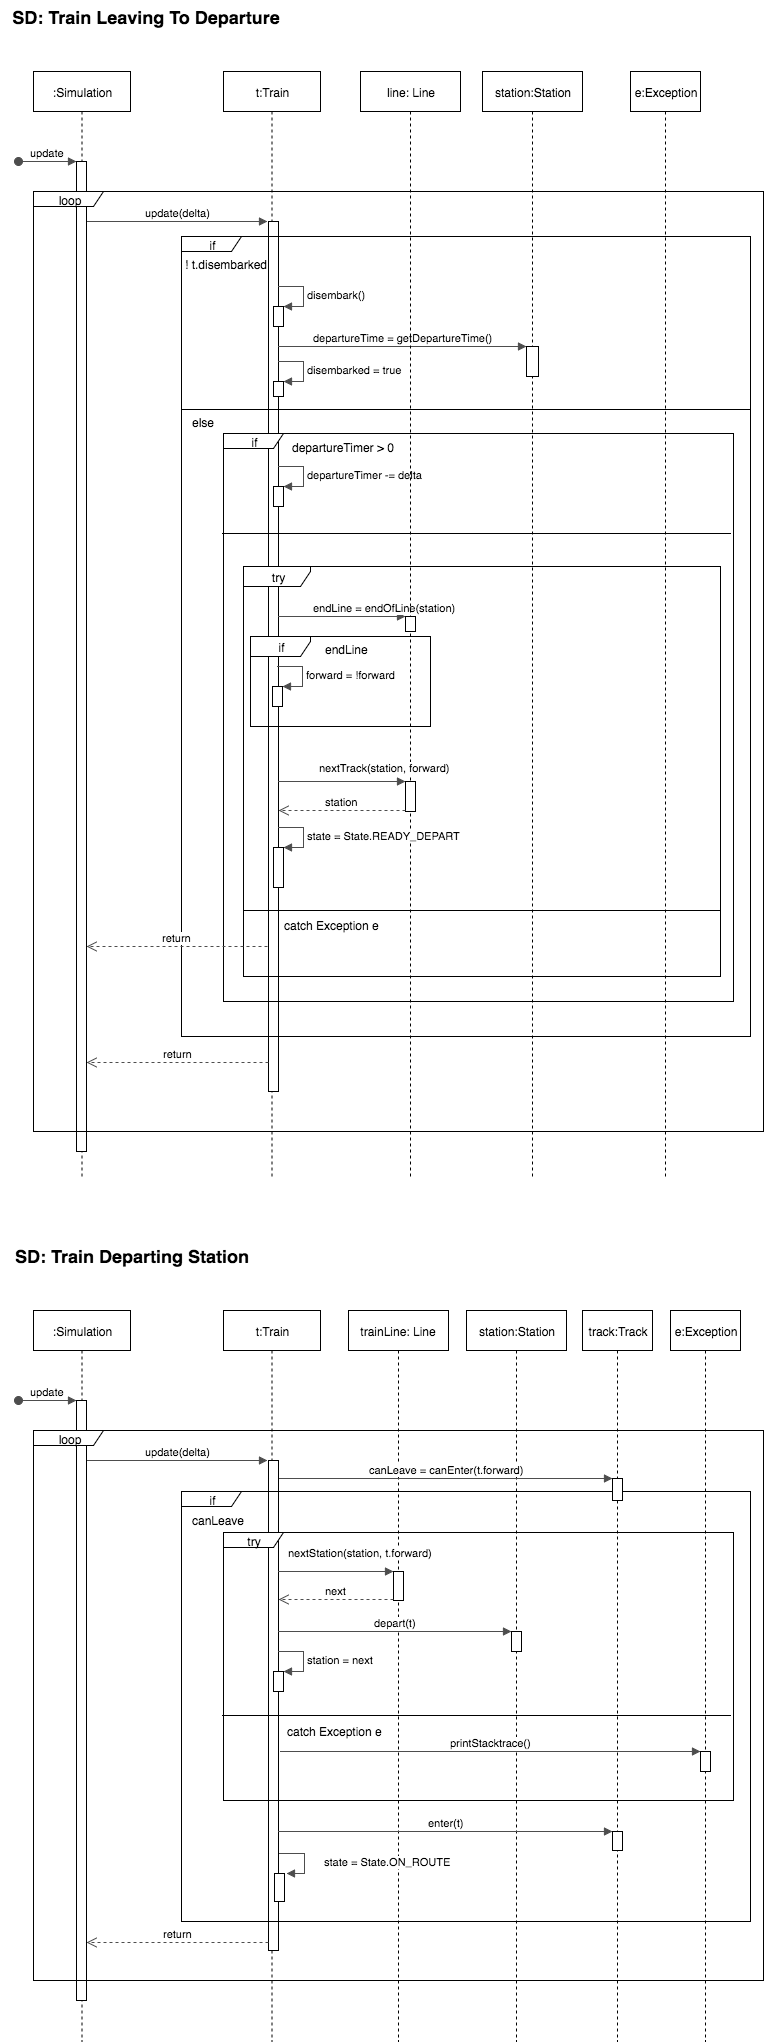

The diagram above was exported from draw.io. Its source (the exported page's mxGraphModel, read from the mxfile embedded in the PNG):
<mxGraphModel dx="1194" dy="510" grid="1" gridSize="10" guides="1" tooltips="1" connect="1" arrows="1" fold="1" page="1" pageScale="1" pageWidth="826" pageHeight="1169" background="#ffffff" math="0" shadow="0">
  <root>
    <mxCell id="0" />
    <mxCell id="1" parent="0" />
    <mxCell id="2" value=":Simulation" style="shape=umlLifeline;perimeter=lifelinePerimeter;whiteSpace=wrap;html=1;container=1;collapsible=0;recursiveResize=0;outlineConnect=0;align=center;" parent="1" vertex="1">
      <mxGeometry x="53" y="110" width="97" height="1105" as="geometry" />
    </mxCell>
    <mxCell id="3" value="" style="html=1;points=[];perimeter=orthogonalPerimeter;align=center;" parent="2" vertex="1">
      <mxGeometry x="43" y="90" width="10" height="990" as="geometry" />
    </mxCell>
    <mxCell id="4" value="update" style="html=1;verticalAlign=bottom;startArrow=oval;endArrow=block;startSize=8;strokeColor=#4D4D4D;" parent="2" target="3" edge="1">
      <mxGeometry relative="1" as="geometry">
        <mxPoint x="-15" y="90" as="sourcePoint" />
      </mxGeometry>
    </mxCell>
    <mxCell id="5" value="loop" style="shape=umlFrame;whiteSpace=wrap;html=1;align=center;width=70;height=15;" parent="2" vertex="1">
      <mxGeometry y="120" width="730" height="940" as="geometry" />
    </mxCell>
    <mxCell id="6" value="t:Train" style="shape=umlLifeline;perimeter=lifelinePerimeter;whiteSpace=wrap;html=1;container=1;collapsible=0;recursiveResize=0;outlineConnect=0;align=center;" parent="1" vertex="1">
      <mxGeometry x="243" y="110" width="97" height="1105" as="geometry" />
    </mxCell>
    <mxCell id="7" value="" style="html=1;points=[];perimeter=orthogonalPerimeter;align=center;" parent="6" vertex="1">
      <mxGeometry x="45" y="150" width="10" height="870" as="geometry" />
    </mxCell>
    <mxCell id="45" value="if" style="shape=umlFrame;whiteSpace=wrap;html=1;align=center;width=60;height=15;" parent="6" vertex="1">
      <mxGeometry y="362" width="510" height="568" as="geometry" />
    </mxCell>
    <mxCell id="13" value="station:Station" style="shape=umlLifeline;perimeter=lifelinePerimeter;whiteSpace=wrap;html=1;container=1;collapsible=0;recursiveResize=0;outlineConnect=0;align=center;" parent="1" vertex="1">
      <mxGeometry x="502" y="110" width="100" height="1105" as="geometry" />
    </mxCell>
    <mxCell id="17" value="update(delta)" style="html=1;verticalAlign=bottom;endArrow=block;entryX=0;entryY=0;strokeColor=#4D4D4D;" parent="1" edge="1">
      <mxGeometry x="107" y="260" as="geometry">
        <mxPoint x="107" y="260" as="sourcePoint" />
        <mxPoint x="287" y="260" as="targetPoint" />
      </mxGeometry>
    </mxCell>
    <mxCell id="18" value="return" style="html=1;verticalAlign=bottom;endArrow=open;dashed=1;endSize=8;strokeColor=#4D4D4D;exitX=0;exitY=0.704;exitPerimeter=0;" parent="1" edge="1">
      <mxGeometry x="107" y="774" as="geometry">
        <mxPoint x="106" y="1101" as="targetPoint" />
        <mxPoint x="288" y="1101" as="sourcePoint" />
      </mxGeometry>
    </mxCell>
    <mxCell id="25" value="e:Exception" style="shape=umlLifeline;perimeter=lifelinePerimeter;whiteSpace=wrap;html=1;container=1;collapsible=0;recursiveResize=0;outlineConnect=0;align=center;" parent="1" vertex="1">
      <mxGeometry x="650" y="110" width="70" height="1105" as="geometry" />
    </mxCell>
    <mxCell id="29" value="&lt;div style=&quot;text-align: left&quot;&gt;&lt;b&gt;&lt;font style=&quot;font-size: 18px&quot;&gt;SD: Train Leaving To Departure&lt;/font&gt;&lt;/b&gt;&lt;/div&gt;" style="text;html=1;strokeColor=none;fillColor=none;align=center;verticalAlign=middle;whiteSpace=wrap;overflow=hidden;" parent="1" vertex="1">
      <mxGeometry x="21" y="40" width="289" height="30" as="geometry" />
    </mxCell>
    <mxCell id="8" value="if" style="shape=umlFrame;whiteSpace=wrap;html=1;align=center;width=60;height=15;" parent="1" vertex="1">
      <mxGeometry x="201" y="275" width="569" height="800" as="geometry" />
    </mxCell>
    <mxCell id="30" value="! t.disembarked" style="text;html=1;resizable=0;points=[];autosize=1;align=left;verticalAlign=top;spacingTop=-4;" parent="1" vertex="1">
      <mxGeometry x="203" y="294" width="100" height="20" as="geometry" />
    </mxCell>
    <mxCell id="31" value="" style="line;html=1;strokeWidth=1;fillColor=none;align=left;verticalAlign=middle;spacingTop=-1;spacingLeft=3;spacingRight=3;rotatable=0;labelPosition=right;points=[];portConstraint=eastwest;" parent="1" vertex="1">
      <mxGeometry x="202" y="444" width="567" height="8" as="geometry" />
    </mxCell>
    <mxCell id="34" value="" style="html=1;points=[];perimeter=orthogonalPerimeter;align=center;" parent="1" vertex="1">
      <mxGeometry x="293" y="345" width="10" height="20" as="geometry" />
    </mxCell>
    <mxCell id="35" value="disembark()" style="edgeStyle=orthogonalEdgeStyle;html=1;align=left;spacingLeft=2;endArrow=block;rounded=0;entryX=1;entryY=0;strokeColor=#4D4D4D;" parent="1" target="34" edge="1">
      <mxGeometry relative="1" as="geometry">
        <mxPoint x="298" y="325" as="sourcePoint" />
        <Array as="points">
          <mxPoint x="323" y="325" />
        </Array>
      </mxGeometry>
    </mxCell>
    <mxCell id="39" value="" style="html=1;points=[];perimeter=orthogonalPerimeter;align=center;" parent="1" vertex="1">
      <mxGeometry x="546" y="385" width="12" height="30" as="geometry" />
    </mxCell>
    <mxCell id="40" value="departureTime = getDepartureTime()" style="html=1;verticalAlign=bottom;endArrow=block;entryX=0;entryY=0;strokeColor=#4D4D4D;" parent="1" source="7" target="39" edge="1">
      <mxGeometry relative="1" as="geometry">
        <mxPoint x="458" y="385" as="sourcePoint" />
      </mxGeometry>
    </mxCell>
    <mxCell id="42" value="" style="html=1;points=[];perimeter=orthogonalPerimeter;align=center;" parent="1" vertex="1">
      <mxGeometry x="293" y="420" width="10" height="15" as="geometry" />
    </mxCell>
    <mxCell id="43" value="disembarked = true" style="edgeStyle=orthogonalEdgeStyle;html=1;align=left;spacingLeft=2;endArrow=block;rounded=0;entryX=1;entryY=0;strokeColor=#4D4D4D;" parent="1" target="42" edge="1">
      <mxGeometry relative="1" as="geometry">
        <mxPoint x="298" y="400" as="sourcePoint" />
        <Array as="points">
          <mxPoint x="323" y="400" />
        </Array>
      </mxGeometry>
    </mxCell>
    <mxCell id="44" value="else" style="text;html=1;resizable=0;points=[];autosize=1;align=left;verticalAlign=top;spacingTop=-4;" parent="1" vertex="1">
      <mxGeometry x="210" y="452" width="40" height="20" as="geometry" />
    </mxCell>
    <mxCell id="46" value="departureTimer &amp;gt; 0" style="text;html=1;resizable=0;points=[];autosize=1;align=left;verticalAlign=top;spacingTop=-4;" parent="1" vertex="1">
      <mxGeometry x="310" y="477" width="120" height="20" as="geometry" />
    </mxCell>
    <mxCell id="47" value="" style="line;html=1;strokeWidth=1;fillColor=none;align=left;verticalAlign=middle;spacingTop=-1;spacingLeft=3;spacingRight=3;rotatable=0;labelPosition=right;points=[];portConstraint=eastwest;" parent="1" vertex="1">
      <mxGeometry x="242" y="568" width="508" height="8" as="geometry" />
    </mxCell>
    <mxCell id="48" value="" style="html=1;points=[];perimeter=orthogonalPerimeter;align=center;" parent="1" vertex="1">
      <mxGeometry x="293" y="525" width="10" height="20" as="geometry" />
    </mxCell>
    <mxCell id="49" value="departureTimer -= delta" style="edgeStyle=orthogonalEdgeStyle;html=1;align=left;spacingLeft=2;endArrow=block;rounded=0;entryX=1;entryY=0;strokeColor=#4D4D4D;" parent="1" target="48" edge="1">
      <mxGeometry relative="1" as="geometry">
        <mxPoint x="298" y="505" as="sourcePoint" />
        <Array as="points">
          <mxPoint x="323" y="505" />
        </Array>
      </mxGeometry>
    </mxCell>
    <mxCell id="51" value="try" style="shape=umlFrame;whiteSpace=wrap;html=1;align=center;width=67;height=20;" parent="1" vertex="1">
      <mxGeometry x="263" y="605" width="477" height="410" as="geometry" />
    </mxCell>
    <mxCell id="53" value="endLine = endOfLine(station)" style="html=1;verticalAlign=bottom;endArrow=block;entryX=0;entryY=0;strokeColor=#4D4D4D;" parent="1" source="7" target="52" edge="1">
      <mxGeometry x="0.6727" relative="1" as="geometry">
        <mxPoint x="459" y="655" as="sourcePoint" />
        <mxPoint as="offset" />
      </mxGeometry>
    </mxCell>
    <mxCell id="55" value="line: Line" style="shape=umlLifeline;perimeter=lifelinePerimeter;whiteSpace=wrap;html=1;container=1;collapsible=0;recursiveResize=0;outlineConnect=0;align=center;" parent="1" vertex="1">
      <mxGeometry x="380" y="110" width="100" height="1105" as="geometry" />
    </mxCell>
    <mxCell id="52" value="" style="html=1;points=[];perimeter=orthogonalPerimeter;align=center;" parent="55" vertex="1">
      <mxGeometry x="45" y="545" width="10" height="15" as="geometry" />
    </mxCell>
    <mxCell id="60" value="" style="html=1;points=[];perimeter=orthogonalPerimeter;align=center;" parent="55" vertex="1">
      <mxGeometry x="45" y="710" width="10" height="30" as="geometry" />
    </mxCell>
    <mxCell id="56" value="if" style="shape=umlFrame;whiteSpace=wrap;html=1;align=center;width=60;height=20;" parent="1" vertex="1">
      <mxGeometry x="270" y="675" width="180" height="90" as="geometry" />
    </mxCell>
    <mxCell id="57" value="endLine" style="text;html=1;resizable=0;points=[];autosize=1;align=left;verticalAlign=top;spacingTop=-4;" parent="1" vertex="1">
      <mxGeometry x="343" y="679" width="60" height="20" as="geometry" />
    </mxCell>
    <mxCell id="58" value="" style="html=1;points=[];perimeter=orthogonalPerimeter;align=center;" parent="1" vertex="1">
      <mxGeometry x="292" y="725" width="10" height="20" as="geometry" />
    </mxCell>
    <mxCell id="59" value="forward = !forward" style="edgeStyle=orthogonalEdgeStyle;html=1;align=left;spacingLeft=2;endArrow=block;rounded=0;entryX=1;entryY=0;strokeColor=#4D4D4D;" parent="1" target="58" edge="1">
      <mxGeometry relative="1" as="geometry">
        <mxPoint x="297" y="705" as="sourcePoint" />
        <Array as="points">
          <mxPoint x="322" y="705" />
        </Array>
      </mxGeometry>
    </mxCell>
    <mxCell id="61" value="nextTrack(station, forward)" style="html=1;verticalAlign=bottom;endArrow=block;entryX=0;entryY=0;strokeColor=#4D4D4D;" parent="1" source="7" target="60" edge="1">
      <mxGeometry x="0.6727" y="5" relative="1" as="geometry">
        <mxPoint x="298" y="838" as="sourcePoint" />
        <mxPoint as="offset" />
      </mxGeometry>
    </mxCell>
    <mxCell id="62" value="station" style="html=1;verticalAlign=bottom;endArrow=open;dashed=1;endSize=8;exitX=0;exitY=0.95;strokeColor=#4D4D4D;" parent="1" source="60" target="7" edge="1">
      <mxGeometry relative="1" as="geometry">
        <mxPoint x="338" y="896" as="targetPoint" />
      </mxGeometry>
    </mxCell>
    <mxCell id="63" value="" style="html=1;points=[];perimeter=orthogonalPerimeter;align=center;" parent="1" vertex="1">
      <mxGeometry x="293" y="886" width="10" height="40" as="geometry" />
    </mxCell>
    <mxCell id="64" value="state = State.READY_DEPART" style="edgeStyle=orthogonalEdgeStyle;html=1;align=left;spacingLeft=2;endArrow=block;rounded=0;entryX=1;entryY=0;strokeColor=#4D4D4D;" parent="1" target="63" edge="1">
      <mxGeometry relative="1" as="geometry">
        <mxPoint x="298" y="866" as="sourcePoint" />
        <Array as="points">
          <mxPoint x="323" y="866" />
        </Array>
      </mxGeometry>
    </mxCell>
    <mxCell id="65" value="" style="line;html=1;strokeWidth=1;fillColor=none;align=left;verticalAlign=middle;spacingTop=-1;spacingLeft=3;spacingRight=3;rotatable=0;labelPosition=right;points=[];portConstraint=eastwest;" parent="1" vertex="1">
      <mxGeometry x="263" y="945" width="477" height="8" as="geometry" />
    </mxCell>
    <mxCell id="66" value="catch Exception e" style="text;html=1;resizable=0;points=[];autosize=1;align=left;verticalAlign=top;spacingTop=-4;" parent="1" vertex="1">
      <mxGeometry x="302" y="955" width="110" height="20" as="geometry" />
    </mxCell>
    <mxCell id="67" value="return" style="html=1;verticalAlign=bottom;endArrow=open;dashed=1;endSize=8;strokeColor=#4D4D4D;exitX=-0.1;exitY=0.614;exitPerimeter=0;" parent="1" edge="1">
      <mxGeometry x="107" y="955" as="geometry">
        <mxPoint x="106" y="985" as="targetPoint" />
        <mxPoint x="287" y="985" as="sourcePoint" />
      </mxGeometry>
    </mxCell>
    <mxCell id="69" value=":Simulation" style="shape=umlLifeline;perimeter=lifelinePerimeter;whiteSpace=wrap;html=1;container=1;collapsible=0;recursiveResize=0;outlineConnect=0;align=center;" parent="1" vertex="1">
      <mxGeometry x="53" y="1349" width="97" height="731" as="geometry" />
    </mxCell>
    <mxCell id="70" value="" style="html=1;points=[];perimeter=orthogonalPerimeter;align=center;" parent="69" vertex="1">
      <mxGeometry x="43" y="90" width="10" height="600" as="geometry" />
    </mxCell>
    <mxCell id="71" value="update" style="html=1;verticalAlign=bottom;startArrow=oval;endArrow=block;startSize=8;strokeColor=#4D4D4D;" parent="69" target="70" edge="1">
      <mxGeometry relative="1" as="geometry">
        <mxPoint x="-15" y="90" as="sourcePoint" />
      </mxGeometry>
    </mxCell>
    <mxCell id="72" value="loop" style="shape=umlFrame;whiteSpace=wrap;html=1;align=center;width=70;height=15;" parent="69" vertex="1">
      <mxGeometry y="120" width="730" height="550" as="geometry" />
    </mxCell>
    <mxCell id="73" value="t:Train" style="shape=umlLifeline;perimeter=lifelinePerimeter;whiteSpace=wrap;html=1;container=1;collapsible=0;recursiveResize=0;outlineConnect=0;align=center;" parent="1" vertex="1">
      <mxGeometry x="243" y="1349" width="97" height="731" as="geometry" />
    </mxCell>
    <mxCell id="74" value="" style="html=1;points=[];perimeter=orthogonalPerimeter;align=center;" parent="73" vertex="1">
      <mxGeometry x="45" y="150" width="10" height="490" as="geometry" />
    </mxCell>
    <mxCell id="75" value="try" style="shape=umlFrame;whiteSpace=wrap;html=1;align=center;width=60;height=15;" parent="73" vertex="1">
      <mxGeometry y="222" width="510" height="268" as="geometry" />
    </mxCell>
    <mxCell id="76" value="station:Station" style="shape=umlLifeline;perimeter=lifelinePerimeter;whiteSpace=wrap;html=1;container=1;collapsible=0;recursiveResize=0;outlineConnect=0;align=center;" parent="1" vertex="1">
      <mxGeometry x="486" y="1349" width="100" height="731" as="geometry" />
    </mxCell>
    <mxCell id="77" value="update(delta)" style="html=1;verticalAlign=bottom;endArrow=block;entryX=0;entryY=0;strokeColor=#4D4D4D;" parent="1" edge="1">
      <mxGeometry x="107" y="1499" as="geometry">
        <mxPoint x="107" y="1499" as="sourcePoint" />
        <mxPoint x="287" y="1499" as="targetPoint" />
      </mxGeometry>
    </mxCell>
    <mxCell id="78" value="return" style="html=1;verticalAlign=bottom;endArrow=open;dashed=1;endSize=8;strokeColor=#4D4D4D;exitX=0;exitY=0.976;exitPerimeter=0;" parent="1" edge="1">
      <mxGeometry x="107" y="2017" as="geometry">
        <mxPoint x="106" y="1981" as="targetPoint" />
        <mxPoint x="288" y="1981" as="sourcePoint" />
      </mxGeometry>
    </mxCell>
    <mxCell id="79" value="e:Exception" style="shape=umlLifeline;perimeter=lifelinePerimeter;whiteSpace=wrap;html=1;container=1;collapsible=0;recursiveResize=0;outlineConnect=0;align=center;" parent="1" vertex="1">
      <mxGeometry x="690" y="1349" width="70" height="731" as="geometry" />
    </mxCell>
    <mxCell id="80" value="&lt;div style=&quot;text-align: left&quot;&gt;&lt;b&gt;&lt;font style=&quot;font-size: 18px&quot;&gt;SD: Train Departing Station&lt;/font&gt;&lt;/b&gt;&lt;/div&gt;" style="text;html=1;strokeColor=none;fillColor=none;align=center;verticalAlign=middle;whiteSpace=wrap;overflow=hidden;" parent="1" vertex="1">
      <mxGeometry x="21" y="1279" width="259" height="30" as="geometry" />
    </mxCell>
    <mxCell id="81" value="if" style="shape=umlFrame;whiteSpace=wrap;html=1;align=center;width=60;height=15;" parent="1" vertex="1">
      <mxGeometry x="201" y="1530" width="569" height="430" as="geometry" />
    </mxCell>
    <mxCell id="92" value="" style="line;html=1;strokeWidth=1;fillColor=none;align=left;verticalAlign=middle;spacingTop=-1;spacingLeft=3;spacingRight=3;rotatable=0;labelPosition=right;points=[];portConstraint=eastwest;" parent="1" vertex="1">
      <mxGeometry x="242" y="1750" width="508" height="8" as="geometry" />
    </mxCell>
    <mxCell id="97" value="trainLine: Line" style="shape=umlLifeline;perimeter=lifelinePerimeter;whiteSpace=wrap;html=1;container=1;collapsible=0;recursiveResize=0;outlineConnect=0;align=center;" parent="1" vertex="1">
      <mxGeometry x="368" y="1349" width="100" height="731" as="geometry" />
    </mxCell>
    <mxCell id="118" value="" style="html=1;points=[];perimeter=orthogonalPerimeter;align=center;" parent="97" vertex="1">
      <mxGeometry x="45" y="261" width="10" height="29" as="geometry" />
    </mxCell>
    <mxCell id="113" value="track:Track" style="shape=umlLifeline;perimeter=lifelinePerimeter;whiteSpace=wrap;html=1;container=1;collapsible=0;recursiveResize=0;outlineConnect=0;align=center;" parent="1" vertex="1">
      <mxGeometry x="602" y="1349" width="70" height="731" as="geometry" />
    </mxCell>
    <mxCell id="114" value="" style="html=1;points=[];perimeter=orthogonalPerimeter;align=center;" parent="113" vertex="1">
      <mxGeometry x="30" y="168" width="10" height="22" as="geometry" />
    </mxCell>
    <mxCell id="130" value="" style="html=1;points=[];perimeter=orthogonalPerimeter;align=center;" parent="113" vertex="1">
      <mxGeometry x="30" y="521" width="10" height="19" as="geometry" />
    </mxCell>
    <mxCell id="115" value="canLeave = canEnter(t.forward)" style="html=1;verticalAlign=bottom;endArrow=block;entryX=0;entryY=0;strokeColor=#4D4D4D;" parent="1" target="114" edge="1">
      <mxGeometry relative="1" as="geometry">
        <mxPoint x="299" y="1517" as="sourcePoint" />
      </mxGeometry>
    </mxCell>
    <mxCell id="117" value="canLeave" style="text;html=1;resizable=0;points=[];autosize=1;align=left;verticalAlign=top;spacingTop=-4;" parent="1" vertex="1">
      <mxGeometry x="210" y="1550" width="70" height="20" as="geometry" />
    </mxCell>
    <mxCell id="119" value="nextStation(station, t.forward)" style="html=1;verticalAlign=bottom;endArrow=block;entryX=0;entryY=0;strokeColor=#4D4D4D;" parent="1" source="74" target="118" edge="1">
      <mxGeometry x="0.4261" y="10" relative="1" as="geometry">
        <mxPoint x="343" y="1610" as="sourcePoint" />
        <mxPoint as="offset" />
      </mxGeometry>
    </mxCell>
    <mxCell id="120" value="next" style="html=1;verticalAlign=bottom;endArrow=open;dashed=1;endSize=8;exitX=0;exitY=0.95;strokeColor=#4D4D4D;" parent="1" source="118" target="74" edge="1">
      <mxGeometry relative="1" as="geometry">
        <mxPoint x="343" y="1686" as="targetPoint" />
      </mxGeometry>
    </mxCell>
    <mxCell id="121" value="" style="html=1;points=[];perimeter=orthogonalPerimeter;align=center;" parent="1" vertex="1">
      <mxGeometry x="531" y="1670" width="10" height="20" as="geometry" />
    </mxCell>
    <mxCell id="122" value="depart(t)" style="html=1;verticalAlign=bottom;endArrow=block;entryX=0;entryY=0;strokeColor=#4D4D4D;" parent="1" source="74" target="121" edge="1">
      <mxGeometry relative="1" as="geometry">
        <mxPoint x="461" y="1660" as="sourcePoint" />
      </mxGeometry>
    </mxCell>
    <mxCell id="124" value="" style="html=1;points=[];perimeter=orthogonalPerimeter;align=center;" parent="1" vertex="1">
      <mxGeometry x="293" y="1710" width="10" height="20" as="geometry" />
    </mxCell>
    <mxCell id="125" value="station = next" style="edgeStyle=orthogonalEdgeStyle;html=1;align=left;spacingLeft=2;endArrow=block;rounded=0;entryX=1;entryY=0;strokeColor=#4D4D4D;" parent="1" target="124" edge="1">
      <mxGeometry relative="1" as="geometry">
        <mxPoint x="298" y="1690" as="sourcePoint" />
        <Array as="points">
          <mxPoint x="323" y="1690" />
        </Array>
      </mxGeometry>
    </mxCell>
    <mxCell id="126" value="" style="html=1;points=[];perimeter=orthogonalPerimeter;align=center;" parent="1" vertex="1">
      <mxGeometry x="720" y="1790" width="10" height="20" as="geometry" />
    </mxCell>
    <mxCell id="127" value="printStacktrace()" style="html=1;verticalAlign=bottom;endArrow=block;entryX=0;entryY=0;strokeColor=#4D4D4D;" parent="1" target="126" edge="1">
      <mxGeometry relative="1" as="geometry">
        <mxPoint x="300" y="1790" as="sourcePoint" />
      </mxGeometry>
    </mxCell>
    <mxCell id="129" value="catch Exception e" style="text;html=1;resizable=0;points=[];autosize=1;align=left;verticalAlign=top;spacingTop=-4;" parent="1" vertex="1">
      <mxGeometry x="305" y="1761" width="110" height="20" as="geometry" />
    </mxCell>
    <mxCell id="131" value="enter(t)" style="html=1;verticalAlign=bottom;endArrow=block;entryX=0;entryY=0;strokeColor=#4D4D4D;" parent="1" source="74" target="130" edge="1">
      <mxGeometry relative="1" as="geometry">
        <mxPoint x="562" y="1870" as="sourcePoint" />
      </mxGeometry>
    </mxCell>
    <mxCell id="133" value="" style="html=1;points=[];perimeter=orthogonalPerimeter;align=center;" parent="1" vertex="1">
      <mxGeometry x="294" y="1912" width="10" height="28" as="geometry" />
    </mxCell>
    <mxCell id="134" value="state = State.ON_ROUTE" style="edgeStyle=orthogonalEdgeStyle;html=1;align=left;spacingLeft=2;endArrow=block;rounded=0;entryX=1;entryY=0;strokeColor=#4D4D4D;" parent="1" edge="1">
      <mxGeometry x="-0.2063" y="-18" relative="1" as="geometry">
        <mxPoint x="299" y="1892" as="sourcePoint" />
        <Array as="points">
          <mxPoint x="324" y="1892" />
        </Array>
        <mxPoint x="306" y="1912" as="targetPoint" />
        <mxPoint x="34" y="8" as="offset" />
      </mxGeometry>
    </mxCell>
  </root>
</mxGraphModel>